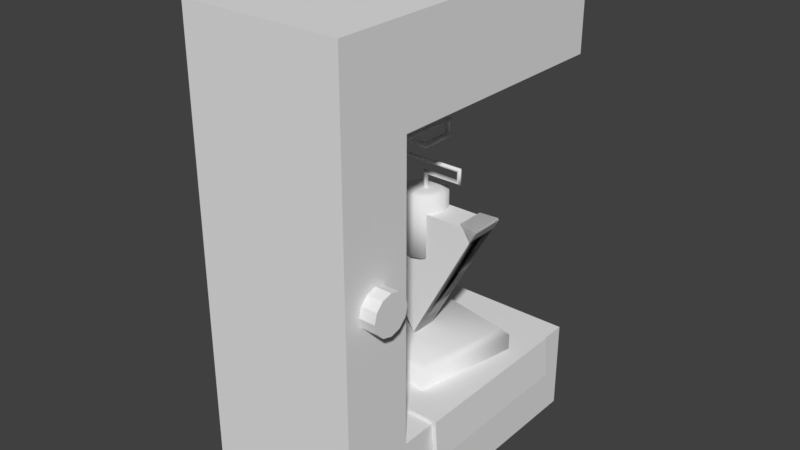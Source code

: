 # Source: 1947_first_transistor.blend  (saved by Blender 2.79.0; exported with 4.5.12 LTS)
import bpy
from mathutils import Matrix  # noqa: F401  (used for matrix-valued properties, if any)

bpy.ops.wm.read_factory_settings(use_empty=True)
scene = bpy.context.scene
scene.name = 'Scene'

# ---- collections
col_collection_1 = bpy.data.collections.new('Collection 1'); scene.collection.children.link(col_collection_1)

# ---- world
world_world = bpy.data.worlds.new('World'); scene.world = world_world
world_world.color = (0.05088, 0.05088, 0.05088)
world_world.use_sun_shadow = False
world_world.sun_shadow_jitter_overblur = 0.0
world_world.cycles.sampling_method = 'MANUAL'

# ---- meshes
me_cube_004 = bpy.data.meshes.new('Cube.004')
me_cube_004.from_pydata([(-0.5, -1.0, -1.487), (-0.5, -1.0, 1.487), (-0.5, 1.0, -1.487), (-0.5, 1.0, 1.487), (0.5, -1.0, -1.487), (0.5, -1.0, 1.487), (0.5, 1.0, -1.487), (0.5, 1.0, 1.487), (0.5, 1.0, 0.9104), (0.5, 1.0, -0.9104), (0.5, -0.5441, -0.9104), (-0.5, -0.5441, -0.9104), (-0.5, 1.0, -0.9104), (0.5, -0.5441, 0.9104), (-0.5, -0.5441, 0.9104), (-0.5, 1.0, 0.9104), (-0.5101, -0.3129, -1.122), (-0.4934, -0.3129, -0.9184), (-0.5101, 0.8049, -1.122), (-0.4934, 0.8049, -0.9184), (0.5101, -0.3129, -1.122), (0.4934, -0.3129, -0.9184), (0.5101, 0.8049, -1.122), (0.4934, 0.8049, -0.9184), (-0.4109, 0.003646, -0.9534), (-0.2778, 0.6924, -0.9534), (0.2778, -0.1294, -0.9534), (0.4109, 0.5593, -0.9534), (-0.005891, 0.1389, -0.7313), (-0.005891, 0.3271, -0.7313), (0.4318, 0.1389, 0.09112), (0.4318, 0.3271, 0.09112), (-0.4436, 0.1389, 0.09112), (-0.4436, 0.3271, 0.09112), (-2.491e-08, 0.2814, 1.528), (-2.491e-08, 0.2814, 0.7375), (-2.295e-08, 0.3742, -0.1928), (-2.295e-08, 0.3742, 0.1928), (0.06774, 0.356, -0.1928), (0.06774, 0.356, 0.1928), (0.1173, 0.3065, -0.1928), (0.1173, 0.3065, 0.1928), (0.1355, 0.2387, -0.1928), (0.1355, 0.2387, 0.1928), (0.1173, 0.171, -0.1928), (0.1173, 0.171, 0.1928), (0.06774, 0.1214, -0.1928), (0.06774, 0.1214, 0.1928), (-2.494e-09, 0.1032, -0.1928), (-2.494e-09, 0.1032, 0.1928), (-0.06774, 0.1214, -0.1928), (-0.06774, 0.1214, 0.1928), (-0.1173, 0.171, -0.1928), (-0.1173, 0.171, 0.1928), (-0.1355, 0.2387, -0.1928), (-0.1355, 0.2387, 0.1928), (-0.1173, 0.3065, -0.1928), (-0.1173, 0.3065, 0.1928), (-0.06774, 0.356, -0.1928), (-0.06774, 0.356, 0.1928), (0.02135, 0.2757, 0.7375), (0.02135, 0.2757, 1.528), (0.03698, 0.2601, 0.7375), (0.03698, 0.2601, 1.528), (0.0427, 0.2387, 0.7375), (0.0427, 0.2387, 1.528), (0.03698, 0.2174, 0.7375), (0.03698, 0.2174, 1.528), (0.02135, 0.2017, 0.7375), (0.02135, 0.2017, 1.528), (-1.846e-08, 0.196, 0.7375), (-1.845e-08, 0.196, 1.528), (-0.02135, 0.2017, 0.7375), (-0.02135, 0.2017, 1.528), (-0.03698, 0.2174, 0.7375), (-0.03698, 0.2174, 1.528), (-0.0427, 0.2387, 0.7375), (-0.0427, 0.2387, 1.528), (-0.03698, 0.2601, 0.7375), (-0.03698, 0.2601, 1.528), (-0.02135, 0.2757, 0.7375), (-0.02135, 0.2757, 1.528), (-0.06535, 0.1328, 1.595), (0.1267, 0.2437, 1.595), (-0.001347, 0.1157, 1.595), (0.1095, 0.3077, 1.595), (0.1095, 0.1797, 1.595), (0.06265, 0.1328, 1.595), (0.06265, 0.3545, 1.595), (-0.1122, 0.1797, 1.595), (-0.1293, 0.2437, 1.595), (-0.1122, 0.3077, 1.595), (-0.06535, 0.3545, 1.595), (-0.001347, 0.3717, 1.595), (-0.06535, 0.3545, 1.528), (-0.1122, 0.3077, 1.528), (-0.1293, 0.2437, 1.528), (-0.001347, 0.3717, 1.528), (0.06265, 0.3545, 1.528), (0.06265, 0.1328, 1.528), (0.1095, 0.3077, 1.528), (-0.001347, 0.1157, 1.528), (0.1267, 0.2437, 1.528), (0.1095, 0.1797, 1.528), (-0.06535, 0.1328, 1.528), (-0.1122, 0.1797, 1.528), (-2.421e-08, 0.2387, 0.1928), (0.006, 0.2247, 0.1928), (0.02, 0.2387, 0.1928), (0.006, 0.2527, 0.1928), (0.004243, 0.2247, 0.2963), (0.01414, 0.2387, 0.2864), (0.004243, 0.2527, 0.2963), (0.2384, 0.2247, 0.2963), (0.2483, 0.2387, 0.2864), (0.2384, 0.2527, 0.2963), (0.2384, 0.2247, 0.3787), (0.2483, 0.2387, 0.3886), (0.2384, 0.2527, 0.3787), (-0.2172, 0.2247, 0.3787), (-0.2073, 0.2387, 0.3886), (-0.2172, 0.2527, 0.3787), (-0.2172, 0.2247, 0.4582), (-0.2073, 0.2387, 0.4483), (-0.2172, 0.2527, 0.4582), (0.006763, 0.228, 0.4615), (0.0007298, 0.234, 0.4436), (-0.0119, 0.2466, 0.4522), (0.01068, 0.4421, 0.4654), (0.008587, 0.456, 0.4515), (-0.0111, 0.4545, 0.453), (0.01068, 0.4421, 0.5551), (0.008587, 0.456, 0.5691), (-0.0111, 0.4545, 0.5676), (0.01068, 0.04706, 0.5551), (0.008587, 0.06099, 0.5691), (-0.0111, 0.05951, 0.5676), (0.01068, 0.04706, 0.6576), (0.008587, 0.06099, 0.6437), (-0.0111, 0.05951, 0.6452), (0.01068, 0.2357, 0.6576), (0.008587, 0.2496, 0.6437), (-0.0111, 0.2482, 0.6452), (0.01068, 0.2345, 0.754), (0.008587, 0.2542, 0.754), (-0.0111, 0.2521, 0.754), (0.006, 0.2527, 0.1928), (-0.006, 0.2527, 0.1928), (0.004243, 0.2527, 0.2963), (-0.004243, 0.2527, 0.3048), (0.2384, 0.2527, 0.2963), (0.2299, 0.2527, 0.3048), (0.2384, 0.2527, 0.3787), (0.2299, 0.2527, 0.3702), (-0.2172, 0.2527, 0.3787), (-0.2257, 0.2527, 0.3702), (-0.2172, 0.2527, 0.4582), (-0.2257, 0.2527, 0.4667), (-0.0119, 0.2466, 0.4522), (-0.01473, 0.2495, 0.4635), (-0.0111, 0.4545, 0.453), (-0.01864, 0.4479, 0.4596), (-0.0111, 0.4545, 0.5676), (-0.01864, 0.4479, 0.561), (-0.0111, 0.05951, 0.5676), (-0.01864, 0.05291, 0.561), (-0.0111, 0.05951, 0.6452), (-0.01864, 0.05291, 0.6518), (-0.0111, 0.2482, 0.6452), (-0.01864, 0.2416, 0.6518), (-0.0111, 0.2521, 0.754), (-0.01864, 0.2428, 0.754), (-0.006, 0.2247, 0.1928), (0.006, 0.2247, 0.1928), (-0.004243, 0.2247, 0.3048), (0.004243, 0.2247, 0.2963), (0.2299, 0.2247, 0.3048), (0.2384, 0.2247, 0.2963), (0.2299, 0.2247, 0.3702), (0.2384, 0.2247, 0.3787), (-0.2257, 0.2247, 0.3702), (-0.2172, 0.2247, 0.3787), (-0.2257, 0.2247, 0.4667), (-0.2172, 0.2247, 0.4582), (0.003935, 0.2308, 0.4728), (0.006763, 0.228, 0.4615), (0.003133, 0.4355, 0.472), (0.01068, 0.4421, 0.4654), (0.003133, 0.4355, 0.5485), (0.01068, 0.4421, 0.5551), (0.003133, 0.04046, 0.5485), (0.01068, 0.04706, 0.5551), (0.003133, 0.04046, 0.6642), (0.01068, 0.04706, 0.6576), (0.003133, 0.2291, 0.6642), (0.01068, 0.2357, 0.6576), (0.003133, 0.2252, 0.754), (0.01068, 0.2345, 0.754), (-0.006, 0.2527, 0.1928), (-0.02, 0.2387, 0.1928), (-0.006, 0.2247, 0.1928), (-0.004243, 0.2527, 0.3048), (-0.01414, 0.2387, 0.3147), (-0.004243, 0.2247, 0.3048), (0.2299, 0.2527, 0.3048), (0.22, 0.2387, 0.3147), (0.2299, 0.2247, 0.3048), (0.2299, 0.2527, 0.3702), (0.22, 0.2387, 0.3603), (0.2299, 0.2247, 0.3702), (-0.2257, 0.2527, 0.3702), (-0.2356, 0.2387, 0.3603), (-0.2257, 0.2247, 0.3702), (-0.2257, 0.2527, 0.4667), (-0.2356, 0.2387, 0.4766), (-0.2257, 0.2247, 0.4667), (-0.01473, 0.2495, 0.4635), (-0.008698, 0.2434, 0.4813), (0.003935, 0.2308, 0.4728), (-0.01864, 0.4479, 0.4596), (-0.01656, 0.434, 0.4735), (0.003133, 0.4355, 0.472), (-0.01864, 0.4479, 0.561), (-0.01656, 0.434, 0.5471), (0.003133, 0.4355, 0.5485), (-0.01864, 0.05291, 0.561), (-0.01656, 0.03899, 0.5471), (0.003133, 0.04046, 0.5485), (-0.01864, 0.05291, 0.6518), (-0.01656, 0.03899, 0.6657), (0.003133, 0.04046, 0.6642), (-0.01864, 0.2416, 0.6518), (-0.01656, 0.2276, 0.6657), (0.003133, 0.2291, 0.6642), (-0.01864, 0.2428, 0.754), (-0.01656, 0.2231, 0.754), (0.003133, 0.2252, 0.754), (-0.005891, 0.1474, -0.7477), (-0.005891, 0.3186, -0.7477), (0.4083, 0.1192, 0.03241), (0.4083, 0.3468, 0.03241), (-0.4201, 0.1192, 0.03241), (-0.4201, 0.3468, 0.03241), (-0.5426, 0.8049, -1.159), (-0.5426, -0.3129, -1.159), (-0.5248, -0.3129, -0.8888), (-0.5248, 0.8049, -0.8888), (0.5248, 0.8049, -0.8888), (0.5426, 0.8049, -1.159), (0.5426, -0.3129, -1.159), (0.5248, -0.3129, -0.8888), (0.4083, 0.3468, 0.03241), (0.4083, 0.1192, 0.03241), (-0.005891, 0.3186, -0.7477), (-0.005891, 0.1474, -0.7477), (0.3231, 0.1411, 0.1103), (0.3231, 0.3248, 0.1103), (-0.3349, 0.1411, 0.1103), (-0.3349, 0.3248, 0.1103), (0.4408, 0.1192, 0.09243), (0.4343, 0.1214, 0.1041), (0.4343, 0.3446, 0.1041), (0.4408, 0.3468, 0.09243), (-0.446, 0.1214, 0.1041), (-0.4525, 0.1192, 0.09243), (-0.4525, 0.3468, 0.09243), (-0.446, 0.3446, 0.1041), (-0.4201, 0.1192, 0.03241), (-0.4201, 0.3468, 0.03241), (0.3231, 0.1411, 0.1103), (0.3231, 0.3248, 0.1103), (-0.3349, 0.1411, 0.1103), (-0.3349, 0.3248, 0.1103), (0.4408, 0.1192, 0.09243), (0.4343, 0.1214, 0.1041), (0.4343, 0.3446, 0.1041), (0.4408, 0.3468, 0.09243), (-0.446, 0.1214, 0.1041), (-0.4525, 0.1192, 0.09243), (-0.4525, 0.3468, 0.09243), (-0.446, 0.3446, 0.1041), (-0.3614, 0.03714, -0.7441), (-0.4109, 0.003646, -0.7864), (-0.2443, 0.6428, -0.7441), (-0.2778, 0.6924, -0.7864), (0.2443, -0.0799, -0.7441), (0.2778, -0.1294, -0.7864), (0.3614, 0.5258, -0.7441), (0.4109, 0.5593, -0.7864), (0.04237, 0.3121, 0.2068), (-2.273e-08, 0.3235, 0.2068), (0.07338, 0.2811, 0.2068), (0.08474, 0.2387, 0.2068), (0.07338, 0.1963, 0.2068), (0.04237, 0.1653, 0.2068), (-9.931e-09, 0.154, 0.2068), (-0.04237, 0.1653, 0.2068), (-0.07338, 0.1963, 0.2068), (-0.08474, 0.2387, 0.2068), (-0.07338, 0.2811, 0.2068), (-0.04237, 0.3121, 0.2068), (-0.4363, 0.233, 0.06242), (-0.5828, 0.1017, 0.1005), (-0.5884, -0.6545, 0.06242), (0.5989, -0.6545, 0.06242), (-0.5884, -0.671, 0.0008601), (0.5989, -0.671, 0.0008601), (-0.5884, -0.7161, -0.04421), (0.5989, -0.7161, -0.04421), (-0.5884, -0.7776, -0.0607), (0.5989, -0.7776, -0.0607), (-0.5884, -0.8392, -0.04421), (0.5989, -0.8392, -0.04421), (-0.5884, -0.8843, 0.0008601), (0.5989, -0.8843, 0.0008601), (-0.5884, -0.9008, 0.06242), (0.5989, -0.9008, 0.06242), (-0.5884, -0.8843, 0.124), (0.5989, -0.8843, 0.124), (-0.5884, -0.8392, 0.1691), (0.5989, -0.8392, 0.1691), (-0.5884, -0.7776, 0.1855), (0.5989, -0.7776, 0.1855), (-0.5884, -0.7161, 0.1691), (0.5989, -0.7161, 0.1691), (-0.5884, -0.671, 0.124), (0.5989, -0.671, 0.124), (0.498, -0.8151, 0.04081), (-0.4876, -0.8151, 0.04081), (0.498, -0.7993, 0.02499), (-0.4876, -0.7993, 0.02499), (0.498, -0.7776, 0.01919), (-0.4876, -0.7776, 0.01919), (0.498, -0.756, 0.02499), (-0.4876, -0.756, 0.02499), (0.498, -0.7402, 0.04081), (-0.4876, -0.7402, 0.04081), (0.498, -0.7344, 0.06242), (-0.4876, -0.7344, 0.06242), (0.4889, -0.6545, 0.06242), (-0.4785, -0.6545, 0.06242), (-0.4785, -0.671, 0.0008601), (0.4889, -0.671, 0.0008601), (-0.4785, -0.7161, -0.04421), (0.4889, -0.7161, -0.04421), (-0.4785, -0.7776, -0.0607), (0.4889, -0.7776, -0.0607), (-0.4785, -0.8392, -0.04421), (0.4889, -0.8392, -0.04421), (-0.4785, -0.8843, 0.0008601), (0.4889, -0.8843, 0.0008601), (-0.4785, -0.9008, 0.06242), (0.4889, -0.9008, 0.06242), (-0.4785, -0.8843, 0.124), (0.4889, -0.8843, 0.124), (-0.4785, -0.8392, 0.1691), (0.4889, -0.8392, 0.1691), (-0.4785, -0.7776, 0.1855), (0.4889, -0.7776, 0.1855), (-0.4785, -0.7161, 0.1691), (0.4889, -0.7161, 0.1691), (-0.4785, -0.671, 0.124), (0.4889, -0.671, 0.124), (-0.4876, -0.8209, 0.06242), (0.498, -0.8209, 0.06242), (-0.4876, -0.8151, 0.08404), (0.498, -0.8151, 0.08404), (-0.4876, -0.7993, 0.09986), (0.498, -0.7993, 0.09986), (-0.4876, -0.7776, 0.1057), (0.498, -0.7776, 0.1057), (-0.4876, -0.756, 0.09986), (0.498, -0.756, 0.09986), (-0.4876, -0.7402, 0.08404), (0.498, -0.7402, 0.08404), (0.4067, -0.7344, 0.06242), (-0.3963, -0.7344, 0.06242), (-0.3963, -0.7402, 0.04081), (0.4067, -0.7402, 0.04081), (-0.3963, -0.756, 0.02499), (0.4067, -0.756, 0.02499), (-0.3963, -0.7776, 0.01919), (0.4067, -0.7776, 0.01919), (-0.3963, -0.7993, 0.02499), (0.4067, -0.7993, 0.02499), (-0.3963, -0.8151, 0.04081), (0.4067, -0.8151, 0.04081), (-0.3963, -0.8209, 0.06242), (0.4067, -0.8209, 0.06242), (-0.3963, -0.8151, 0.08404), (0.4067, -0.8151, 0.08404), (-0.3963, -0.7993, 0.09986), (0.4067, -0.7993, 0.09986), (-0.3963, -0.7776, 0.1057), (0.4067, -0.7776, 0.1057), (-0.3963, -0.756, 0.09986), (0.4067, -0.756, 0.09986), (-0.3963, -0.7402, 0.08404), (0.4067, -0.7402, 0.08404)], [(301, 302)], [(0, 1, 3, 15, 14, 11, 12, 2), (2, 12, 9, 6), (6, 9, 10, 13, 8, 7, 5, 4), (4, 5, 1, 0), (2, 6, 4, 0), (7, 3, 1, 5), (8, 15, 3, 7), (11, 10, 9, 12), (10, 11, 14, 13), (13, 14, 15, 8), (16, 18, 19, 17), (22, 20, 21, 23), (23, 21, 17, 19), (287, 283, 281, 285), (27, 288, 286, 26), (24, 282, 284, 25), (28, 29, 31, 30), (25, 284, 288, 27), (30, 31, 33, 32), (32, 33, 29, 28), (28, 30, 32), (29, 33, 31), (67, 65, 102, 103), (73, 71, 101, 104), (36, 37, 39, 38), (34, 81, 94, 97), (76, 77, 79, 78), (38, 39, 41, 40), (75, 73, 104, 105), (74, 75, 77, 76), (40, 41, 43, 42), (79, 77, 96, 95), (72, 73, 75, 74), (42, 43, 45, 44), (77, 75, 105, 96), (70, 71, 73, 72), (44, 45, 47, 46), (71, 69, 99, 101), (68, 69, 71, 70), (46, 47, 49, 48), (65, 63, 100, 102), (66, 67, 69, 68), (48, 49, 51, 50), (88, 93, 92, 91, 90, 89, 82, 84, 87, 86, 83, 85), (64, 65, 67, 66), (50, 51, 53, 52), (35, 60, 62, 64, 66, 68, 70, 72, 74, 76, 78, 80), (62, 63, 65, 64), (52, 53, 55, 54), (80, 81, 34, 35), (60, 61, 63, 62), (54, 55, 57, 56), (43, 41, 291, 292), (35, 34, 61, 60), (56, 57, 59, 58), (81, 79, 95, 94), (78, 79, 81, 80), (58, 59, 37, 36), (36, 38, 40, 42, 44, 46, 48, 50, 52, 54, 56, 58), (63, 61, 98, 100), (69, 67, 103, 99), (98, 97, 93, 88), (61, 34, 97, 98), (105, 104, 82, 89), (94, 95, 91, 92), (102, 100, 85, 83), (99, 103, 86, 87), (95, 96, 90, 91), (104, 101, 84, 82), (100, 98, 88, 85), (96, 105, 89, 90), (103, 102, 83, 86), (97, 94, 92, 93), (101, 99, 87, 84), (108, 111, 110, 107), (109, 112, 111, 108), (111, 114, 113, 110), (112, 115, 114, 111), (114, 117, 116, 113), (115, 118, 117, 114), (117, 120, 119, 116), (118, 121, 120, 117), (120, 123, 122, 119), (121, 124, 123, 120), (123, 126, 125, 122), (124, 127, 126, 123), (126, 129, 128, 125), (127, 130, 129, 126), (129, 132, 131, 128), (130, 133, 132, 129), (132, 135, 134, 131), (133, 136, 135, 132), (135, 138, 137, 134), (136, 139, 138, 135), (138, 141, 140, 137), (139, 142, 141, 138), (141, 144, 143, 140), (142, 145, 144, 141), (147, 149, 148, 146), (149, 151, 150, 148), (151, 153, 152, 150), (153, 155, 154, 152), (155, 157, 156, 154), (157, 159, 158, 156), (159, 161, 160, 158), (161, 163, 162, 160), (163, 165, 164, 162), (165, 167, 166, 164), (167, 169, 168, 166), (169, 171, 170, 168), (173, 175, 174, 172), (175, 177, 176, 174), (177, 179, 178, 176), (179, 181, 180, 178), (181, 183, 182, 180), (183, 185, 184, 182), (185, 187, 186, 184), (187, 189, 188, 186), (189, 191, 190, 188), (191, 193, 192, 190), (193, 195, 194, 192), (195, 197, 196, 194), (199, 202, 201, 198), (200, 203, 202, 199), (202, 205, 204, 201), (203, 206, 205, 202), (205, 208, 207, 204), (206, 209, 208, 205), (208, 211, 210, 207), (209, 212, 211, 208), (211, 214, 213, 210), (212, 215, 214, 211), (214, 217, 216, 213), (215, 218, 217, 214), (217, 220, 219, 216), (218, 221, 220, 217), (220, 223, 222, 219), (221, 224, 223, 220), (223, 226, 225, 222), (224, 227, 226, 223), (226, 229, 228, 225), (227, 230, 229, 226), (229, 232, 231, 228), (230, 233, 232, 229), (232, 235, 234, 231), (233, 236, 235, 232), (237, 238, 240, 239), (241, 242, 238, 237), (244, 245, 246, 243), (248, 247, 250, 249), (247, 246, 245, 250), (16, 17, 245, 244), (21, 20, 249, 250), (20, 22, 248, 249), (23, 19, 246, 247), (18, 16, 244, 243), (17, 21, 250, 245), (22, 23, 247, 248), (19, 18, 243, 246), (263, 264, 241, 257), (259, 260, 255, 239), (242, 241, 264, 265), (239, 240, 262, 259), (266, 263, 257, 258), (254, 253, 251, 252), (265, 266, 258, 242), (261, 262, 240, 256), (261, 260, 259, 262), (265, 264, 263, 266), (260, 261, 256, 255), (267, 268, 253, 254), (277, 278, 267, 271), (273, 274, 269, 252), (268, 267, 278, 279), (252, 251, 276, 273), (280, 277, 271, 272), (279, 280, 272, 268), (275, 276, 251, 270), (275, 274, 273, 276), (279, 278, 277, 280), (274, 275, 270, 269), (281, 283, 284, 282), (283, 287, 288, 284), (287, 285, 286, 288), (285, 281, 282, 286), (26, 286, 282, 24), (289, 290, 300, 299, 298, 297, 296, 295, 294, 293, 292, 291), (57, 55, 298, 299), (53, 51, 296, 297), (49, 47, 294, 295), (45, 43, 292, 293), (41, 39, 289, 291), (37, 59, 300, 290), (59, 57, 299, 300), (39, 37, 290, 289), (55, 53, 297, 298), (51, 49, 295, 296), (47, 45, 293, 294), (325, 361, 340, 303), (307, 343, 345, 309), (309, 345, 347, 311), (311, 347, 349, 313), (313, 349, 351, 315), (315, 351, 353, 317), (317, 353, 355, 319), (319, 355, 357, 321), (321, 357, 359, 323), (323, 359, 361, 325), (306, 304, 326, 324, 322, 320, 318, 316, 314, 312, 310, 308), (303, 340, 341, 305), (303, 305, 307, 309, 311, 313, 315, 317, 319, 321, 323, 325), (305, 341, 343, 307), (360, 324, 326, 362), (358, 322, 324, 360), (356, 320, 322, 358), (354, 318, 320, 356), (352, 316, 318, 354), (350, 314, 316, 352), (348, 312, 314, 350), (346, 310, 312, 348), (344, 308, 310, 346), (342, 306, 308, 344), (339, 304, 306, 342), (371, 395, 397, 373), (369, 393, 395, 371), (367, 391, 393, 369), (365, 389, 391, 367), (363, 387, 389, 365), (328, 385, 387, 363), (330, 383, 385, 328), (332, 381, 383, 330), (334, 379, 381, 332), (373, 397, 376, 338), (362, 339, 342, 344, 346, 348, 350, 352, 354, 356, 358, 360), (340, 361, 359, 357, 355, 353, 351, 349, 347, 345, 343, 341), (362, 326, 304, 339), (338, 376, 377, 336), (338, 336, 334, 332, 330, 328, 363, 365, 367, 369, 371, 373), (336, 377, 379, 334), (396, 372, 374, 398), (394, 370, 372, 396), (392, 368, 370, 394), (390, 366, 368, 392), (388, 364, 366, 390), (386, 327, 364, 388), (384, 329, 327, 386), (382, 331, 329, 384), (380, 333, 331, 382), (378, 335, 333, 380), (375, 337, 335, 378), (398, 375, 378, 380, 382, 384, 386, 388, 390, 392, 394, 396), (398, 374, 337, 375)])
me_cube_004.polygons.foreach_set('use_smooth', [0, 0, 0, 0, 0, 0, 0, 0, 0, 0, 0, 0, 0, 1, 1, 1, 0, 1, 0, 0, 0, 0, 0, 0, 1, 0, 1, 1, 0, 1, 1, 0, 1, 1, 0, 1, 1, 0, 1, 1, 0, 1, 1, 0, 1, 1, 0, 1, 1, 1, 1, 1, 1, 1, 1, 0, 1, 1, 0, 0, 0, 1, 0, 1, 1, 1, 1, 1, 1, 1, 1, 1, 1, 1, 1, 1, 1, 1, 1, 1, 1, 1, 1, 1, 1, 1, 1, 1, 1, 1, 1, 1, 1, 1, 1, 1, 1, 1, 1, 1, 1, 1, 1, 1, 1, 1, 1, 1, 1, 1, 1, 1, 1, 1, 1, 1, 1, 1, 1, 1, 1, 1, 1, 1, 1, 1, 1, 1, 1, 1, 1, 1, 1, 1, 1, 1, 1, 1, 1, 1, 1, 1, 1, 1, 1, 1, 0, 0, 0, 0, 0, 0, 0, 0, 0, 0, 0, 0, 0, 0, 0, 0, 0, 0, 0, 0, 0, 0, 0, 0, 0, 0, 0, 0, 0, 0, 0, 0, 0, 0, 0, 1, 1, 1, 1, 1, 1, 1, 1, 1, 1, 1, 1, 1, 1, 1, 1, 1, 0, 0, 0, 0, 0, 0, 0, 0, 0, 0, 0, 0, 0, 0, 0, 0, 0, 0, 0, 0, 0, 0, 0, 0, 0, 0, 0, 0, 0, 0, 0, 0, 0, 0, 0, 0, 0, 0, 0, 0, 0, 0, 0, 0, 0, 0, 0, 0, 0, 0, 0, 0, 0, 0])
me_cube_004.use_remesh_preserve_volume = False
me_cube_004.use_remesh_preserve_attributes = False
me_cube_004.use_mirror_vertex_groups = False
me_cube_004.update()

# ---- objects
ob_1947_first_transistor = bpy.data.objects.new('1947_first_transistor', me_cube_004)

# ---- transforms, parenting, visibility, modifiers, constraints
ob_1947_first_transistor.location = (0.0, 0.0, 0.0)
ob_1947_first_transistor.lineart.crease_threshold = 0.0

# ---- collection membership
col_collection_1.objects.link(ob_1947_first_transistor)

# ---- scene / render settings (as saved in the file)
scene.frame_start = 1; scene.frame_end = 250; scene.frame_set(1)
scene.render.engine = 'BLENDER_EEVEE_NEXT'
scene.render.resolution_percentage = 50
scene.render.dither_intensity = 0.0
scene.cycles.use_denoising = False
scene.cycles.samples = 128
scene.cycles.sampling_pattern = 'TABULATED_SOBOL'
scene.cycles.use_adaptive_sampling = False
scene.cycles.use_light_tree = False
scene.cycles.blur_glossy = 0.0
scene.cycles.sample_clamp_indirect = 0.0
scene.view_settings.view_transform = 'Standard'
bpy.context.view_layer.update()

# ---- added for rendering (the .blend has no active camera and no usable light): camera, sun
cam_auto = bpy.data.cameras.new('AutoCamera')
cam_auto.lens = 50.0
cam_auto.sensor_width = 36.0
cam_auto.clip_end = 1000.0
ob_auto_camera = bpy.data.objects.new('AutoCamera', cam_auto)
scene.collection.objects.link(ob_auto_camera)
ob_auto_camera.location = (3.57772, -4.287, 2.91228)
ob_auto_camera.rotation_euler = (1.09748, -7.21219e-08, 0.694738)
scene.camera = ob_auto_camera
light_auto_sun = bpy.data.lights.new('AutoSun', 'SUN')
light_auto_sun.energy = 3.0
light_auto_sun.angle = 0.0523599
ob_auto_sun = bpy.data.objects.new('AutoSun', light_auto_sun)
scene.collection.objects.link(ob_auto_sun)
ob_auto_sun.rotation_euler = (0.872665, 0.174533, 0.523599)
bpy.context.view_layer.update()
